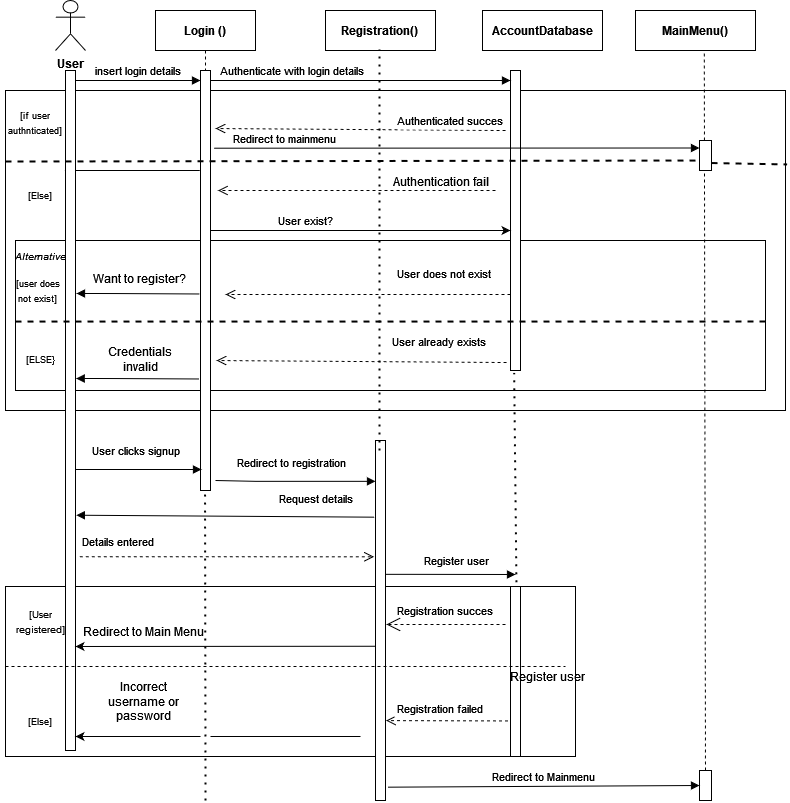

The diagram above was exported from draw.io. Its source (the exported page's mxGraphModel, read from the mxfile embedded in the PNG):
<mxGraphModel dx="980" dy="711" grid="1" gridSize="10" guides="1" tooltips="1" connect="1" arrows="1" fold="1" page="1" pageScale="1" pageWidth="850" pageHeight="1100" math="0" shadow="0">
  <root>
    <mxCell id="0" />
    <mxCell id="1" parent="0" />
    <mxCell id="chwlIjz3Ag5eOgJNYG5t-1" value="" style="html=1;" parent="1" vertex="1">
      <mxGeometry x="30" y="656" width="570" height="170" as="geometry" />
    </mxCell>
    <mxCell id="qcTZaZYs_kX8ssRo523Z-1" value="" style="html=1;" parent="1" vertex="1">
      <mxGeometry x="30" y="160" width="780" height="320" as="geometry" />
    </mxCell>
    <mxCell id="aYTNkwo87YMzlOiSKnCp-2" value="" style="rounded=0;whiteSpace=wrap;html=1;" parent="1" vertex="1">
      <mxGeometry x="40" y="310" width="750" height="150" as="geometry" />
    </mxCell>
    <mxCell id="3nuBFxr9cyL0pnOWT2aG-5" value="" style="shape=umlLifeline;perimeter=lifelinePerimeter;container=0;collapsible=0;recursiveResize=0;rounded=0;shadow=0;strokeWidth=1;fontStyle=1" parent="1" vertex="1">
      <mxGeometry x="350" y="80" width="110" height="40" as="geometry" />
    </mxCell>
    <mxCell id="uMXin5uQAqpH-M8QDtmg-1" value="&lt;b&gt;MainMenu()&lt;/b&gt;" style="rounded=0;whiteSpace=wrap;html=1;" parent="3nuBFxr9cyL0pnOWT2aG-5" vertex="1">
      <mxGeometry x="310" width="120" height="40" as="geometry" />
    </mxCell>
    <mxCell id="d9OJ0wfBtwcSU5hpHG1B-8" value="User does not exist" style="verticalAlign=bottom;endArrow=open;dashed=1;endSize=8;shadow=0;strokeWidth=1;align=right;spacingLeft=0;" parent="3nuBFxr9cyL0pnOWT2aG-5" source="W-OH1KpEd-YBRm3eHehu-1" edge="1">
      <mxGeometry x="-0.8788" y="-11" relative="1" as="geometry">
        <mxPoint x="-100" y="284" as="targetPoint" />
        <mxPoint x="190" y="286" as="sourcePoint" />
        <mxPoint as="offset" />
      </mxGeometry>
    </mxCell>
    <mxCell id="d9OJ0wfBtwcSU5hpHG1B-9" value="User already exists" style="verticalAlign=bottom;endArrow=open;dashed=1;endSize=8;exitX=0.17;exitY=0.108;shadow=0;strokeWidth=1;align=right;exitDx=0;exitDy=0;exitPerimeter=0;spacingLeft=0;" parent="3nuBFxr9cyL0pnOWT2aG-5" edge="1">
      <mxGeometry x="-0.8788" y="-11" relative="1" as="geometry">
        <mxPoint x="-109" y="350" as="targetPoint" />
        <mxPoint x="181" y="352" as="sourcePoint" />
        <mxPoint as="offset" />
      </mxGeometry>
    </mxCell>
    <mxCell id="d9OJ0wfBtwcSU5hpHG1B-11" value="" style="verticalAlign=bottom;endArrow=block;shadow=0;strokeWidth=1;exitX=0.532;exitY=0.626;exitDx=0;exitDy=0;exitPerimeter=0;" parent="3nuBFxr9cyL0pnOWT2aG-5" edge="1">
      <mxGeometry relative="1" as="geometry">
        <mxPoint x="-126.14999999999995" y="368.48" as="sourcePoint" />
        <mxPoint x="-249.35" y="368" as="targetPoint" />
        <Array as="points">
          <mxPoint x="-219.35" y="368" />
        </Array>
      </mxGeometry>
    </mxCell>
    <mxCell id="WmoJJidP5Kt7wfy05KDU-1" value="&lt;b&gt;User&lt;/b&gt;" style="shape=umlActor;verticalLabelPosition=bottom;verticalAlign=top;html=1;outlineConnect=0;" parent="1" vertex="1">
      <mxGeometry x="80" y="70" width="30" height="50" as="geometry" />
    </mxCell>
    <mxCell id="v-8pWy1dDIxNRXg4ScZq-4" value="" style="endArrow=none;dashed=1;html=1;rounded=0;entryX=0.573;entryY=1.018;entryDx=0;entryDy=0;entryPerimeter=0;exitX=0.5;exitY=1;exitDx=0;exitDy=0;" parent="1" source="ptlNAulJA26QQRgrcfWi-2" target="uMXin5uQAqpH-M8QDtmg-1" edge="1">
      <mxGeometry width="50" height="50" relative="1" as="geometry">
        <mxPoint x="729" y="160" as="sourcePoint" />
        <mxPoint x="550" y="130" as="targetPoint" />
      </mxGeometry>
    </mxCell>
    <mxCell id="v0hCPJt_nWkbk9TI7d9x-1" value="Authenticated succes" style="verticalAlign=bottom;endArrow=open;dashed=1;endSize=8;exitX=0.17;exitY=0.108;shadow=0;strokeWidth=1;align=right;exitDx=0;exitDy=0;exitPerimeter=0;spacingLeft=0;" parent="1" edge="1">
      <mxGeometry x="-1" relative="1" as="geometry">
        <mxPoint x="240" y="198" as="targetPoint" />
        <mxPoint x="530" y="200" as="sourcePoint" />
        <mxPoint as="offset" />
      </mxGeometry>
    </mxCell>
    <mxCell id="W-OH1KpEd-YBRm3eHehu-1" value="" style="points=[];perimeter=orthogonalPerimeter;rounded=0;shadow=0;strokeWidth=1;" parent="1" vertex="1">
      <mxGeometry x="535" y="140" width="10" height="300" as="geometry" />
    </mxCell>
    <mxCell id="hfpVNYZZnXmZ1psdBJRY-3" value="" style="verticalAlign=bottom;endArrow=block;shadow=0;strokeWidth=1;exitX=0.959;exitY=1;exitDx=0;exitDy=0;exitPerimeter=0;" parent="1" edge="1">
      <mxGeometry relative="1" as="geometry">
        <mxPoint x="224.26" y="240" as="sourcePoint" />
        <mxPoint x="90" y="240" as="targetPoint" />
        <Array as="points">
          <mxPoint x="170" y="240" />
          <mxPoint x="130" y="240" />
        </Array>
      </mxGeometry>
    </mxCell>
    <mxCell id="hfpVNYZZnXmZ1psdBJRY-9" value="Authentication fail" style="text;html=1;align=center;verticalAlign=middle;resizable=0;points=[];autosize=1;strokeColor=none;fillColor=none;" parent="1" vertex="1">
      <mxGeometry x="405" y="236" width="120" height="30" as="geometry" />
    </mxCell>
    <mxCell id="P_SnT6KPlOQf-9lrXZqi-3" value="User exist?" style="verticalAlign=bottom;endArrow=open;dashed=1;endSize=8;shadow=0;strokeWidth=1;align=right;spacingLeft=0;" parent="1" edge="1">
      <mxGeometry x="0.1532" y="40" relative="1" as="geometry">
        <mxPoint x="242.5" y="260" as="targetPoint" />
        <mxPoint x="520" y="260" as="sourcePoint" />
        <mxPoint as="offset" />
      </mxGeometry>
    </mxCell>
    <mxCell id="UfafwOLmXWM9zmAKtpUP-2" value="" style="endArrow=none;dashed=1;html=1;rounded=0;exitX=1;exitY=0.75;exitDx=0;exitDy=0;strokeWidth=2;startArrow=none;entryX=1.002;entryY=0.231;entryDx=0;entryDy=0;entryPerimeter=0;" parent="1" source="oN9_kLSynLPdF1F151eU-1" target="qcTZaZYs_kX8ssRo523Z-1" edge="1">
      <mxGeometry width="50" height="50" relative="1" as="geometry">
        <mxPoint x="30" y="231" as="sourcePoint" />
        <mxPoint x="810" y="230" as="targetPoint" />
      </mxGeometry>
    </mxCell>
    <mxCell id="3nuBFxr9cyL0pnOWT2aG-8" value="&lt;div align=&quot;right&quot;&gt;&lt;div&gt;Authenticate with login details&lt;/div&gt;&lt;/div&gt;" style="verticalAlign=bottom;endArrow=block;shadow=0;strokeWidth=1;align=right;html=1;" parent="1" target="W-OH1KpEd-YBRm3eHehu-1" edge="1">
      <mxGeometry x="0.0492" relative="1" as="geometry">
        <mxPoint x="230" y="150" as="sourcePoint" />
        <mxPoint x="534.0899999999999" y="148.08000000000004" as="targetPoint" />
        <mxPoint as="offset" />
      </mxGeometry>
    </mxCell>
    <mxCell id="U2A4soqVkFLL5BE7dpZv-1" value="&lt;font style=&quot;font-size: 9px;&quot;&gt;[if user authnticated]&lt;/font&gt;" style="text;html=1;strokeColor=none;fillColor=none;align=center;verticalAlign=middle;whiteSpace=wrap;rounded=0;" parent="1" vertex="1">
      <mxGeometry x="25" y="177" width="70" height="30" as="geometry" />
    </mxCell>
    <mxCell id="U2A4soqVkFLL5BE7dpZv-2" value="&lt;font size=&quot;1&quot;&gt;[User registered]&lt;/font&gt;" style="text;html=1;strokeColor=none;fillColor=none;align=center;verticalAlign=middle;whiteSpace=wrap;rounded=0;" parent="1" vertex="1">
      <mxGeometry x="30" y="676" width="70" height="30" as="geometry" />
    </mxCell>
    <mxCell id="U2A4soqVkFLL5BE7dpZv-3" value="[Else]" style="text;html=1;strokeColor=none;fillColor=none;align=center;verticalAlign=middle;whiteSpace=wrap;rounded=0;fontSize=9;" parent="1" vertex="1">
      <mxGeometry x="35" y="776" width="60" height="30" as="geometry" />
    </mxCell>
    <mxCell id="U2A4soqVkFLL5BE7dpZv-4" value="[Else]" style="text;html=1;strokeColor=none;fillColor=none;align=center;verticalAlign=middle;whiteSpace=wrap;rounded=0;fontSize=9;" parent="1" vertex="1">
      <mxGeometry x="35" y="250" width="60" height="30" as="geometry" />
    </mxCell>
    <mxCell id="JT6RfxpPmhtxkvSn_8HB-1" value="" style="points=[];perimeter=orthogonalPerimeter;rounded=0;shadow=0;strokeWidth=1;" parent="1" vertex="1">
      <mxGeometry x="535" y="656" width="10" height="170" as="geometry" />
    </mxCell>
    <mxCell id="nV48FpRZ7LsII6EOXz5O-3" value="Register user" style="text;html=1;strokeColor=none;fillColor=none;align=center;verticalAlign=middle;whiteSpace=wrap;rounded=0;" parent="1" vertex="1">
      <mxGeometry x="530" y="731" width="85" height="30" as="geometry" />
    </mxCell>
    <mxCell id="_b2kYg2B0Vk_DX3TBOOJ-1" value="Redirect to Main Menu" style="text;html=1;strokeColor=none;fillColor=none;align=center;verticalAlign=middle;whiteSpace=wrap;rounded=0;" parent="1" vertex="1">
      <mxGeometry x="107" y="686" width="123" height="30" as="geometry" />
    </mxCell>
    <mxCell id="JT6RfxpPmhtxkvSn_8HB-2" value="Registration failed" style="verticalAlign=bottom;endArrow=open;dashed=1;endSize=8;exitX=0.17;exitY=0.108;shadow=0;strokeWidth=1;align=right;exitDx=0;exitDy=0;exitPerimeter=0;spacingLeft=0;entryX=1.06;entryY=0.778;entryDx=0;entryDy=0;entryPerimeter=0;" parent="1" target="3nuBFxr9cyL0pnOWT2aG-6" edge="1">
      <mxGeometry x="-0.6296" y="-2" relative="1" as="geometry">
        <mxPoint x="397.5" y="790.41" as="targetPoint" />
        <mxPoint x="532.5" y="790.41" as="sourcePoint" />
        <mxPoint as="offset" />
      </mxGeometry>
    </mxCell>
    <mxCell id="jgwm_yqmoJMs8MOdCkUY-5" value="Incorrect username or password" style="text;html=1;strokeColor=none;fillColor=none;align=center;verticalAlign=middle;whiteSpace=wrap;rounded=0;" parent="1" vertex="1">
      <mxGeometry x="126" y="746" width="85" height="50" as="geometry" />
    </mxCell>
    <mxCell id="dsaOw6RDsgIuL4OMqI0j-1" value="" style="points=[];perimeter=orthogonalPerimeter;rounded=0;shadow=0;strokeWidth=1;" parent="1" vertex="1">
      <mxGeometry x="90" y="140" width="10" height="680" as="geometry" />
    </mxCell>
    <mxCell id="3nuBFxr9cyL0pnOWT2aG-1" value="Login ()" style="shape=umlLifeline;perimeter=lifelinePerimeter;container=1;collapsible=0;recursiveResize=0;rounded=0;shadow=0;strokeWidth=1;fontStyle=1" parent="1" vertex="1">
      <mxGeometry x="180" y="80" width="100" height="480" as="geometry" />
    </mxCell>
    <mxCell id="3nuBFxr9cyL0pnOWT2aG-3" value="insert login details" style="verticalAlign=bottom;startArrow=none;endArrow=block;startSize=8;shadow=0;strokeWidth=1;startFill=0;" parent="3nuBFxr9cyL0pnOWT2aG-1" target="3nuBFxr9cyL0pnOWT2aG-2" edge="1">
      <mxGeometry relative="1" as="geometry">
        <mxPoint x="-80" y="70" as="sourcePoint" />
      </mxGeometry>
    </mxCell>
    <mxCell id="jgwm_yqmoJMs8MOdCkUY-4" value="" style="endArrow=classic;html=1;rounded=0;" parent="3nuBFxr9cyL0pnOWT2aG-1" edge="1">
      <mxGeometry width="50" height="50" relative="1" as="geometry">
        <mxPoint x="45" y="726" as="sourcePoint" />
        <mxPoint x="-80" y="726" as="targetPoint" />
      </mxGeometry>
    </mxCell>
    <mxCell id="3nuBFxr9cyL0pnOWT2aG-2" value="" style="points=[];perimeter=orthogonalPerimeter;rounded=0;shadow=0;strokeWidth=1;" parent="3nuBFxr9cyL0pnOWT2aG-1" vertex="1">
      <mxGeometry x="45" y="60" width="10" height="420" as="geometry" />
    </mxCell>
    <mxCell id="9MpoWiKRgz54kz2_AQMX-2" value="Credentials invalid" style="text;html=1;strokeColor=none;fillColor=none;align=center;verticalAlign=middle;whiteSpace=wrap;rounded=0;" parent="3nuBFxr9cyL0pnOWT2aG-1" vertex="1">
      <mxGeometry x="-60" y="334" width="90" height="30" as="geometry" />
    </mxCell>
    <mxCell id="v71Tb4T-7UFHFOaorwFG-2" value="" style="endArrow=classic;html=1;rounded=0;" parent="3nuBFxr9cyL0pnOWT2aG-1" target="W-OH1KpEd-YBRm3eHehu-1" edge="1">
      <mxGeometry width="50" height="50" relative="1" as="geometry">
        <mxPoint x="55" y="220" as="sourcePoint" />
        <mxPoint x="220" y="220" as="targetPoint" />
      </mxGeometry>
    </mxCell>
    <mxCell id="ihonQ6GPquT7ln718W70-4" value="User clicks signup" style="html=1;verticalAlign=bottom;endArrow=block;rounded=0;entryX=0.1;entryY=0.95;entryDx=0;entryDy=0;entryPerimeter=0;" parent="1" source="dsaOw6RDsgIuL4OMqI0j-1" target="3nuBFxr9cyL0pnOWT2aG-2" edge="1">
      <mxGeometry x="-0.0452" y="9" width="80" relative="1" as="geometry">
        <mxPoint x="380" y="520" as="sourcePoint" />
        <mxPoint x="460" y="520" as="targetPoint" />
        <Array as="points">
          <mxPoint x="140" y="539" />
        </Array>
        <mxPoint as="offset" />
      </mxGeometry>
    </mxCell>
    <mxCell id="ihonQ6GPquT7ln718W70-5" value="Redirect to registration" style="html=1;verticalAlign=bottom;endArrow=block;rounded=0;exitX=0.96;exitY=0.632;exitDx=0;exitDy=0;exitPerimeter=0;" parent="1" target="3nuBFxr9cyL0pnOWT2aG-6" edge="1">
      <mxGeometry x="-0.0452" y="9" width="80" relative="1" as="geometry">
        <mxPoint x="239.99999999999991" y="550.0000000000001" as="sourcePoint" />
        <mxPoint x="366.4" y="550.84" as="targetPoint" />
        <Array as="points">
          <mxPoint x="280.4" y="550.84" />
        </Array>
        <mxPoint as="offset" />
      </mxGeometry>
    </mxCell>
    <mxCell id="d9OJ0wfBtwcSU5hpHG1B-2" value="" style="verticalAlign=bottom;endArrow=block;shadow=0;strokeWidth=1;exitX=0.532;exitY=0.626;exitDx=0;exitDy=0;exitPerimeter=0;" parent="1" edge="1">
      <mxGeometry relative="1" as="geometry">
        <mxPoint x="224.19999999999993" y="363.48" as="sourcePoint" />
        <mxPoint x="101" y="363" as="targetPoint" />
        <Array as="points">
          <mxPoint x="131" y="363" />
        </Array>
      </mxGeometry>
    </mxCell>
    <mxCell id="nV48FpRZ7LsII6EOXz5O-4" value="" style="endArrow=classic;html=1;rounded=0;exitX=-0.005;exitY=0.584;exitDx=0;exitDy=0;exitPerimeter=0;" parent="1" edge="1">
      <mxGeometry width="50" height="50" relative="1" as="geometry">
        <mxPoint x="399.95000000000005" y="715.76" as="sourcePoint" />
        <mxPoint x="100" y="716" as="targetPoint" />
        <Array as="points">
          <mxPoint x="100" y="716" />
        </Array>
      </mxGeometry>
    </mxCell>
    <mxCell id="3nuBFxr9cyL0pnOWT2aG-6" value="" style="points=[];perimeter=orthogonalPerimeter;rounded=0;shadow=0;strokeWidth=1;" parent="1" vertex="1">
      <mxGeometry x="400" y="510" width="10" height="360" as="geometry" />
    </mxCell>
    <mxCell id="sHSNeT7VWxDUI_JjPZOK-1" value="" style="endArrow=none;dashed=1;html=1;rounded=0;exitX=0;exitY=0.5;exitDx=0;exitDy=0;entryX=1;entryY=0.5;entryDx=0;entryDy=0;" parent="1" edge="1">
      <mxGeometry width="50" height="50" relative="1" as="geometry">
        <mxPoint x="30" y="736" as="sourcePoint" />
        <mxPoint x="590" y="736" as="targetPoint" />
      </mxGeometry>
    </mxCell>
    <mxCell id="jgwm_yqmoJMs8MOdCkUY-3" value="" style="endArrow=none;html=1;rounded=0;" parent="1" edge="1">
      <mxGeometry width="50" height="50" relative="1" as="geometry">
        <mxPoint x="385" y="806" as="sourcePoint" />
        <mxPoint x="235" y="806" as="targetPoint" />
      </mxGeometry>
    </mxCell>
    <mxCell id="uMXin5uQAqpH-M8QDtmg-2" value="&lt;b&gt;AccountDatabase&lt;/b&gt;" style="rounded=0;whiteSpace=wrap;html=1;" parent="1" vertex="1">
      <mxGeometry x="507" y="80" width="120" height="40" as="geometry" />
    </mxCell>
    <mxCell id="k-gWrVKcsOZLslgy8PqE-1" value="&lt;b&gt;Registration()&lt;/b&gt;" style="text;html=1;strokeColor=none;fillColor=none;align=center;verticalAlign=middle;whiteSpace=wrap;rounded=0;" parent="1" vertex="1">
      <mxGeometry x="354" y="81.5" width="100" height="37.5" as="geometry" />
    </mxCell>
    <mxCell id="k-gWrVKcsOZLslgy8PqE-4" value="[ELSE}" style="text;html=1;strokeColor=none;fillColor=none;align=center;verticalAlign=middle;whiteSpace=wrap;rounded=0;fontSize=9;" parent="1" vertex="1">
      <mxGeometry x="35" y="414" width="60" height="30" as="geometry" />
    </mxCell>
    <mxCell id="Lmmd4e7o9H3qB7FUtATN-1" value="Register user" style="html=1;verticalAlign=bottom;endArrow=block;rounded=0;" parent="1" edge="1">
      <mxGeometry x="0.0908" y="4" width="80" relative="1" as="geometry">
        <mxPoint x="410" y="643.8400000000001" as="sourcePoint" />
        <mxPoint x="540" y="644" as="targetPoint" />
        <Array as="points">
          <mxPoint x="435.4" y="643.84" />
        </Array>
        <mxPoint as="offset" />
      </mxGeometry>
    </mxCell>
    <mxCell id="k-gWrVKcsOZLslgy8PqE-3" value="&lt;font style=&quot;font-size: 9px;&quot;&gt;[user does not exist]&lt;/font&gt;" style="text;html=1;strokeColor=none;fillColor=none;align=center;verticalAlign=middle;whiteSpace=wrap;rounded=0;" parent="1" vertex="1">
      <mxGeometry x="35" y="340" width="55" height="40" as="geometry" />
    </mxCell>
    <mxCell id="KLr6-Wvn7ZfSCXxsVPgd-1" value="" style="endArrow=none;dashed=1;html=1;dashPattern=1 3;strokeWidth=2;rounded=0;" parent="1" target="3nuBFxr9cyL0pnOWT2aG-1" edge="1">
      <mxGeometry width="50" height="50" relative="1" as="geometry">
        <mxPoint x="230" y="870" as="sourcePoint" />
        <mxPoint x="380" y="670" as="targetPoint" />
      </mxGeometry>
    </mxCell>
    <mxCell id="k-gWrVKcsOZLslgy8PqE-2" value="&lt;i&gt;&lt;font style=&quot;font-size: 10px;&quot;&gt;Alternative&lt;/font&gt;&lt;/i&gt;" style="text;html=1;strokeColor=none;fillColor=none;align=center;verticalAlign=middle;whiteSpace=wrap;rounded=0;" parent="1" vertex="1">
      <mxGeometry x="35" y="310" width="60" height="30" as="geometry" />
    </mxCell>
    <mxCell id="KLr6-Wvn7ZfSCXxsVPgd-2" value="" style="endArrow=none;dashed=1;html=1;dashPattern=1 3;strokeWidth=2;rounded=0;entryX=0.5;entryY=1;entryDx=0;entryDy=0;" parent="1" target="k-gWrVKcsOZLslgy8PqE-1" edge="1">
      <mxGeometry width="50" height="50" relative="1" as="geometry">
        <mxPoint x="404" y="520" as="sourcePoint" />
        <mxPoint x="480" y="280" as="targetPoint" />
      </mxGeometry>
    </mxCell>
    <mxCell id="d9OJ0wfBtwcSU5hpHG1B-3" value="Want to register?" style="text;html=1;strokeColor=none;fillColor=none;align=center;verticalAlign=middle;whiteSpace=wrap;rounded=0;" parent="1" vertex="1">
      <mxGeometry x="115" y="333" width="97.5" height="30" as="geometry" />
    </mxCell>
    <mxCell id="d9OJ0wfBtwcSU5hpHG1B-4" value="" style="endArrow=none;dashed=1;html=1;rounded=0;exitX=0;exitY=0.627;exitDx=0;exitDy=0;exitPerimeter=0;strokeWidth=2;" parent="1" edge="1">
      <mxGeometry width="50" height="50" relative="1" as="geometry">
        <mxPoint x="40" y="391.04999999999995" as="sourcePoint" />
        <mxPoint x="790" y="391" as="targetPoint" />
      </mxGeometry>
    </mxCell>
    <mxCell id="KLr6-Wvn7ZfSCXxsVPgd-3" value="" style="endArrow=none;dashed=1;html=1;dashPattern=1 3;strokeWidth=2;rounded=0;entryX=0.362;entryY=1.008;entryDx=0;entryDy=0;entryPerimeter=0;exitX=0.59;exitY=-0.025;exitDx=0;exitDy=0;exitPerimeter=0;" parent="1" source="JT6RfxpPmhtxkvSn_8HB-1" target="W-OH1KpEd-YBRm3eHehu-1" edge="1">
      <mxGeometry width="50" height="50" relative="1" as="geometry">
        <mxPoint x="650.45" y="845" as="sourcePoint" />
        <mxPoint x="649.9976190476191" y="535" as="targetPoint" />
      </mxGeometry>
    </mxCell>
    <mxCell id="KLr6-Wvn7ZfSCXxsVPgd-4" value="Request details" style="html=1;verticalAlign=bottom;endArrow=block;rounded=0;entryX=1.083;entryY=0.654;entryDx=0;entryDy=0;entryPerimeter=0;exitX=-0.1;exitY=0.213;exitDx=0;exitDy=0;exitPerimeter=0;" parent="1" source="3nuBFxr9cyL0pnOWT2aG-6" target="dsaOw6RDsgIuL4OMqI0j-1" edge="1">
      <mxGeometry x="-0.6075" y="-8" width="80" relative="1" as="geometry">
        <mxPoint x="250" y="580" as="sourcePoint" />
        <mxPoint x="410" y="560.8400000000001" as="targetPoint" />
        <Array as="points" />
        <mxPoint as="offset" />
      </mxGeometry>
    </mxCell>
    <mxCell id="KLr6-Wvn7ZfSCXxsVPgd-5" value="Details entered" style="html=1;verticalAlign=bottom;endArrow=open;dashed=1;endSize=8;rounded=0;exitX=1.43;exitY=0.715;exitDx=0;exitDy=0;exitPerimeter=0;entryX=-0.144;entryY=0.323;entryDx=0;entryDy=0;entryPerimeter=0;" parent="1" source="dsaOw6RDsgIuL4OMqI0j-1" target="3nuBFxr9cyL0pnOWT2aG-6" edge="1">
      <mxGeometry x="-0.7395" y="5" relative="1" as="geometry">
        <mxPoint x="510" y="660" as="sourcePoint" />
        <mxPoint x="430" y="660" as="targetPoint" />
        <mxPoint as="offset" />
      </mxGeometry>
    </mxCell>
    <mxCell id="oN9_kLSynLPdF1F151eU-1" value="" style="rounded=0;whiteSpace=wrap;html=1;" parent="1" vertex="1">
      <mxGeometry x="724" y="210" width="12" height="30" as="geometry" />
    </mxCell>
    <mxCell id="KLr6-Wvn7ZfSCXxsVPgd-7" value="Registration succes" style="endArrow=open;endSize=12;dashed=1;html=1;rounded=0;entryX=1.091;entryY=0.511;entryDx=0;entryDy=0;entryPerimeter=0;" parent="1" target="3nuBFxr9cyL0pnOWT2aG-6" edge="1">
      <mxGeometry x="0.0239" y="-14" width="160" relative="1" as="geometry">
        <mxPoint x="530" y="694" as="sourcePoint" />
        <mxPoint x="540" y="620" as="targetPoint" />
        <mxPoint as="offset" />
      </mxGeometry>
    </mxCell>
    <mxCell id="ptlNAulJA26QQRgrcfWi-1" value="" style="endArrow=none;dashed=1;html=1;rounded=0;exitX=0;exitY=0.5;exitDx=0;exitDy=0;strokeWidth=2;" parent="1" edge="1">
      <mxGeometry width="50" height="50" relative="1" as="geometry">
        <mxPoint x="30" y="231" as="sourcePoint" />
        <mxPoint x="720" y="230" as="targetPoint" />
      </mxGeometry>
    </mxCell>
    <mxCell id="ptlNAulJA26QQRgrcfWi-2" value="" style="rounded=0;whiteSpace=wrap;html=1;" parent="1" vertex="1">
      <mxGeometry x="724" y="840" width="12" height="30" as="geometry" />
    </mxCell>
    <mxCell id="KLr6-Wvn7ZfSCXxsVPgd-8" value="Redirect to Mainmenu" style="html=1;verticalAlign=bottom;endArrow=block;rounded=0;entryX=0;entryY=0.5;entryDx=0;entryDy=0;exitX=1.24;exitY=0.963;exitDx=0;exitDy=0;exitPerimeter=0;" parent="1" source="3nuBFxr9cyL0pnOWT2aG-6" target="ptlNAulJA26QQRgrcfWi-2" edge="1">
      <mxGeometry width="80" relative="1" as="geometry">
        <mxPoint x="410" y="850" as="sourcePoint" />
        <mxPoint x="670" y="857" as="targetPoint" />
      </mxGeometry>
    </mxCell>
    <mxCell id="G8tmOPgtgT1P62RGB6_9-1" value="Redirect to mainmenu" style="html=1;verticalAlign=bottom;endArrow=block;rounded=0;entryX=0;entryY=0.25;entryDx=0;entryDy=0;exitX=1.357;exitY=0.185;exitDx=0;exitDy=0;exitPerimeter=0;" parent="1" source="3nuBFxr9cyL0pnOWT2aG-2" target="oN9_kLSynLPdF1F151eU-1" edge="1">
      <mxGeometry x="-0.7107" width="80" relative="1" as="geometry">
        <mxPoint x="240" y="218" as="sourcePoint" />
        <mxPoint x="340" y="250" as="targetPoint" />
        <mxPoint as="offset" />
      </mxGeometry>
    </mxCell>
  </root>
</mxGraphModel>